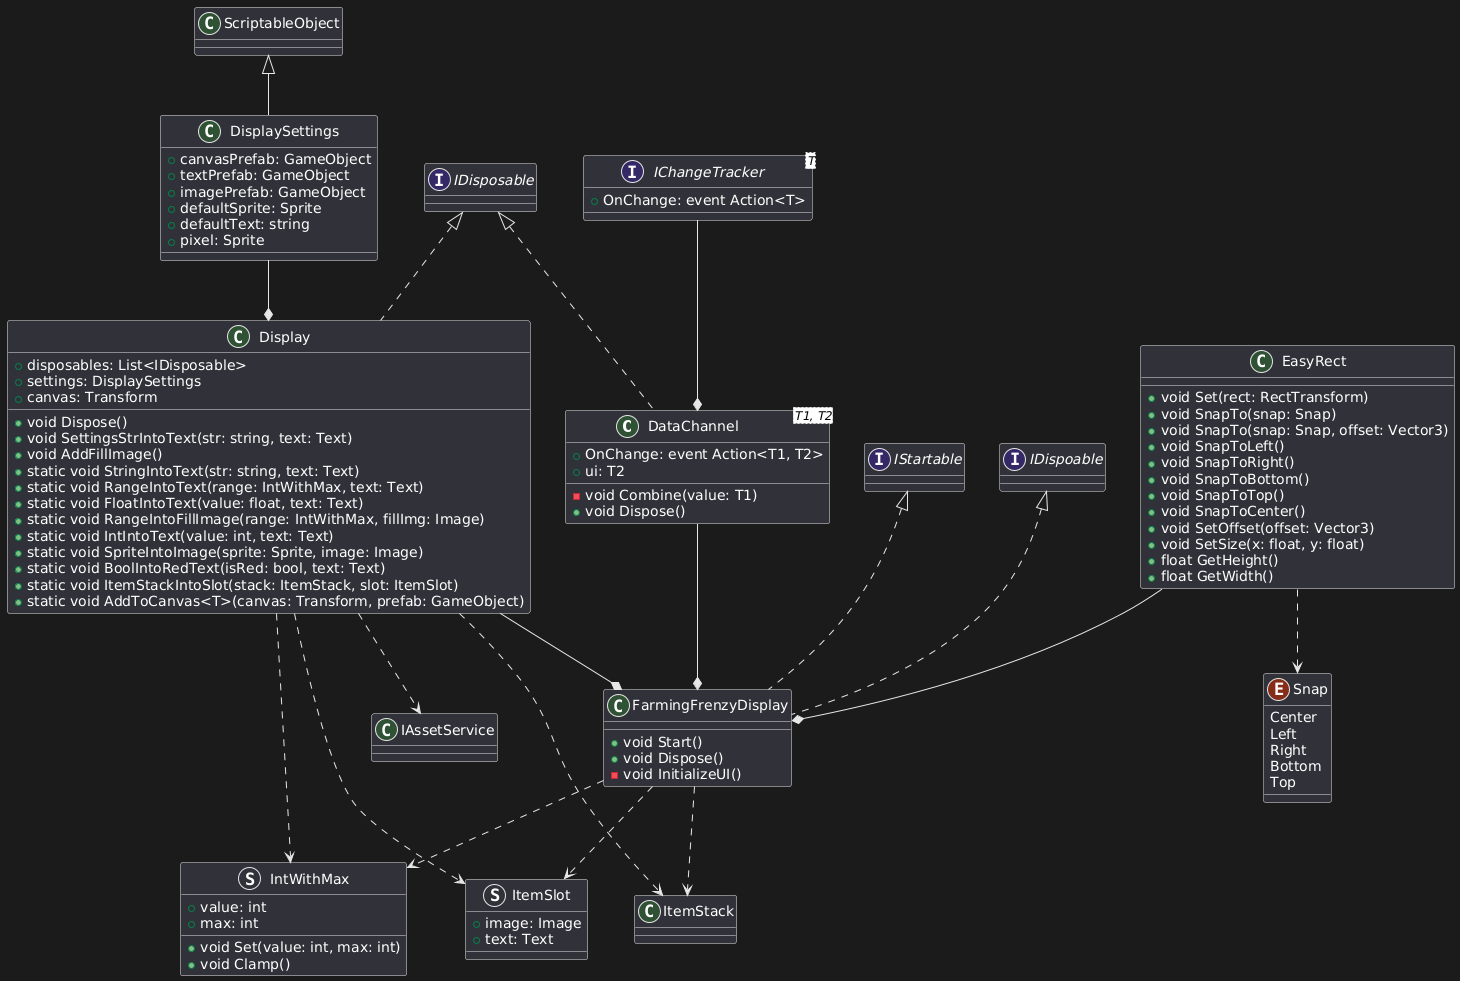

The diagram above was rendered by PlantUML. Its source (embedded in the PNG):
@startuml
class DataChannel<T1, T2> implements IDisposable
{
    + OnChange: event Action<T1, T2>
    + ui: T2
    - void Combine(value: T1)
    + void Dispose()
}

class Display implements IDisposable
{
    + disposables: List<IDisposable>
    + settings: DisplaySettings
    + canvas: Transform
    + void Dispose()
    + void SettingsStrIntoText(str: string, text: Text)
    + void AddFillImage()
    + static void StringIntoText(str: string, text: Text)
    + static void RangeIntoText(range: IntWithMax, text: Text)
    + static void FloatIntoText(value: float, text: Text)
    + static void RangeIntoFillImage(range: IntWithMax, fillImg: Image)
    + static void IntIntoText(value: int, text: Text)
    + static void SpriteIntoImage(sprite: Sprite, image: Image)
    + static void BoolIntoRedText(isRed: bool, text: Text)
    + static void ItemStackIntoSlot(stack: ItemStack, slot: ItemSlot)
    + static void AddToCanvas<T>(canvas: Transform, prefab: GameObject)
}

class EasyRect
{
    + void Set(rect: RectTransform)
    + void SnapTo(snap: Snap)
    + void SnapTo(snap: Snap, offset: Vector3)
    + void SnapToLeft()
    + void SnapToRight()
    + void SnapToBottom()
    + void SnapToTop()
    + void SnapToCenter()
    + void SetOffset(offset: Vector3)
    + void SetSize(x: float, y: float)
    + float GetHeight()
    + float GetWidth()
}

interface IChangeTracker<T>
{
    + OnChange: event Action<T>
}

struct IntWithMax
{
    + value: int
    + max: int
    + void Set(value: int, max: int)
    + void Clamp()
}

class DisplaySettings extends ScriptableObject
{
    + canvasPrefab: GameObject
    + textPrefab: GameObject
    + imagePrefab: GameObject
    + defaultSprite: Sprite
    + defaultText: string
    + pixel: Sprite
}

struct ItemSlot
{
    + image: Image
    + text: Text
}

class FarmingFrenzyDisplay implements IStartable, IDispoable
{
    + void Start()
    + void Dispose()
    - void InitializeUI()
}

enum Snap
{
   Center
   Left 
   Right 
   Bottom 
   Top
}

EasyRect ..> Snap
IChangeTracker --* DataChannel
DisplaySettings --* Display
Display --* FarmingFrenzyDisplay
DataChannel --* FarmingFrenzyDisplay
EasyRect --* FarmingFrenzyDisplay
Display ..> IAssetService
Display ..> ItemSlot
Display ..> ItemStack
Display ..> IntWithMax

FarmingFrenzyDisplay ..> ItemSlot
FarmingFrenzyDisplay ..> ItemStack
FarmingFrenzyDisplay ..> IntWithMax
@enduml